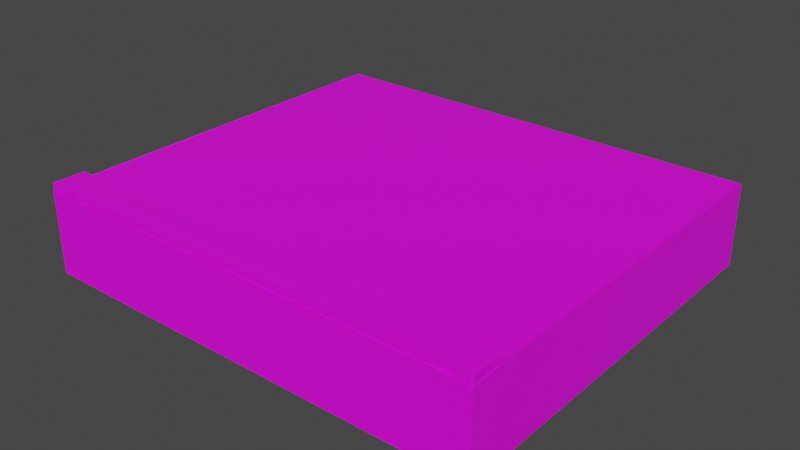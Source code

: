 # Source: RoadRightSide.blend  (saved by Blender 3.4.6; exported with 4.5.12 LTS)
import bpy
from mathutils import Matrix  # noqa: F401  (used for matrix-valued properties, if any)

bpy.ops.wm.read_factory_settings(use_empty=True)
scene = bpy.context.scene
scene.name = 'Scene'

# ---- collections
col_collection = bpy.data.collections.new('Collection'); scene.collection.children.link(col_collection)

# ---- images (referenced by path relative to the original .blend; pixels are not part of the script)
import os
ASSET_DIR = os.environ.get("B2B_ASSET_DIR", "")  # directory of the original .blend (textures are referenced by path, not embedded)
HERE = os.path.dirname(os.path.abspath(__file__))  # packed textures are extracted next to this script under _unpacked/

def load_image(name, relpath, width, height, colorspace="sRGB"):
    """Load a texture the original file referenced (path relative to the .blend, or extracted next to this script)."""
    p = next((c for c in (os.path.join(HERE, relpath), os.path.join(ASSET_DIR, relpath)) if relpath and os.path.exists(c)), "")
    if p:
        img = bpy.data.images.load(p, check_existing=True)
        img.name = name
    else:  # same state as the original file: an image datablock whose file is absent (Cycles renders it pink)
        img = bpy.data.images.new(name, width, height)
        img.source = "FILE"
        img.filepath = "//" + (relpath or name)
    img.colorspace_settings.name = colorspace
    return img
img_road003_2k_color_png = load_image('Road003_2K_Color.png', 'Road003_2K_Color.png', 1024, 1024, 'sRGB')

# ---- materials (node trees are filled in below, after node groups)
mat_material = bpy.data.materials.new('Material')
mat_material.use_transparent_shadow = False

# ---- material node trees
mat_material.use_nodes = True; mat_material.node_tree.nodes.clear()
_N = mat_material.node_tree.nodes; _L = mat_material.node_tree.links
n0 = _N.new('ShaderNodeBsdfPrincipled'); n0.name = 'Principled BSDF'; n0.location = (10, 300)
n0.distribution = 'GGX'
n0.subsurface_method = 'RANDOM_WALK_SKIN'
n0.inputs[3].default_value = 1.45
n0.inputs[27].default_value = (0.0, 0.0, 0.0, 1.0)
n0.inputs[28].default_value = 1.0
n1 = _N.new('ShaderNodeOutputMaterial'); n1.name = 'Material Output'; n1.location = (300, 300)
n2 = _N.new('ShaderNodeTexImage'); n2.name = 'Image Texture'; n2.location = (-280, 275)
n2.image = img_road003_2k_color_png
_L.new(n0.outputs[0], n1.inputs[0])
_L.new(n2.outputs[0], n0.inputs[0])
n1.is_active_output = True

# ---- world
world_world = bpy.data.worlds.new('World'); scene.world = world_world
world_world.use_nodes = True; world_world.node_tree.nodes.clear()
_N = world_world.node_tree.nodes; _L = world_world.node_tree.links
n0 = _N.new('ShaderNodeOutputWorld'); n0.name = 'World Output'; n0.location = (300, 300)
n1 = _N.new('ShaderNodeBackground'); n1.name = 'Background'; n1.location = (10, 300)
n1.inputs[0].default_value = (0.05088, 0.05088, 0.05088, 1.0)
_L.new(n1.outputs[0], n0.inputs[0])
n0.is_active_output = True
world_world.color = (0.05088, 0.05088, 0.05088)
world_world.use_sun_shadow = False
world_world.sun_shadow_jitter_overblur = 0.0

# ---- meshes
me_cube = bpy.data.meshes.new('Cube')
me_cube.from_pydata([(1.945, 1.704, 0.3499), (1.945, 1.704, -0.3499), (1.945, -1.704, 0.3499), (1.945, -1.704, -0.3499), (-1.945, 1.704, 0.3499), (-1.945, 1.704, -0.3499), (-1.945, -1.704, 0.3499), (-1.945, -1.704, -0.3499), (-1.945, -1.698, -0.3499), (1.937, -1.605, 0.3496), (-1.937, -1.605, 0.3458), (1.945, -1.698, -0.3499), (1.556, 1.704, -0.3499), (1.696, -1.696, 0.3495), (1.556, -1.704, -0.3499), (1.556, -1.698, -0.3499), (1.923, -1.704, -0.3499), (1.923, 1.704, -0.3499), (1.784, -1.696, 0.3495), (1.923, -1.698, -0.3499), (-1.937, -1.494, 0.3458), (1.945, -1.401, -0.3499), (-1.945, -1.401, -0.3499), (1.937, -1.494, 0.3496), (1.556, -1.384, 0.3543), (1.556, -1.401, -0.3499), (1.923, -1.384, 0.3543), (1.923, -1.401, -0.3499), (1.945, 1.401, -0.3499), (-1.945, 1.401, -0.3499), (1.556, 1.401, -0.3499), (1.923, 1.401, -0.3499), (1.945, 1.694, -0.3499), (-1.945, 1.694, -0.3499), (1.556, 1.694, -0.3499), (1.923, 1.694, -0.3499), (-1.64, 1.704, -0.3499), (-1.74, -1.696, 0.3468), (-1.64, -1.698, -0.3499), (-1.64, -1.704, -0.3499), (-1.64, -1.401, -0.3499), (-1.74, -1.387, 0.3557), (-1.64, 1.401, -0.3499), (-1.64, 1.694, -0.3499), (-1.934, 1.704, -0.3499), (-1.834, -1.696, 0.3468), (-1.934, -1.698, -0.3499), (-1.934, -1.401, -0.3499), (-1.934, 1.401, -0.3499), (-1.934, 1.694, -0.3499), (-1.934, -1.704, -0.3499), (-1.934, -1.698, 0.3499), (-1.934, -1.384, 0.3543), (1.945, -1.386, 0.3567), (1.945, -1.698, 0.3526), (1.923, -1.698, 0.3499), (1.923, -1.704, 0.3527), (1.556, -1.704, 0.3527), (-1.64, -1.698, 0.3499), (1.556, -1.698, 0.3499), (1.556, 1.704, 0.3499), (1.923, 1.704, 0.3499), (-1.945, -1.698, 0.3564), (-1.945, -1.388, 0.36), (1.696, -1.387, 0.3557), (1.784, -1.387, 0.3557), (-1.64, -1.384, 0.3543), (1.945, 1.694, 0.3499), (1.945, 1.41, 0.3499), (-1.945, 1.41, 0.3499), (-1.945, 1.694, 0.3499), (-1.934, 1.704, 0.3499), (-1.64, 1.704, 0.3499), (-1.64, -1.704, 0.3554), (-1.934, -1.704, 0.3554), (-1.834, -1.387, 0.3557), (1.923, -1.698, 0.416), (1.945, -1.698, 0.416), (-1.64, -1.698, 0.416), (1.556, -1.698, 0.416), (1.696, -1.418, 0.414), (1.696, -1.605, 0.4185), (1.556, -1.704, 0.416), (1.784, -1.605, 0.4185), (1.923, -1.704, 0.416), (1.784, -1.418, 0.414), (1.923, -1.416, 0.4126), (1.945, -1.416, 0.4126), (-1.64, -1.416, 0.4126), (1.556, -1.416, 0.4126), (-1.834, -1.605, 0.4185), (-1.74, -1.605, 0.4185), (-1.834, -1.418, 0.414), (-1.74, -1.418, 0.414), (-1.64, -1.704, 0.416), (-1.945, -1.698, 0.416), (-1.934, -1.698, 0.416), (-1.945, -1.416, 0.4126), (-1.934, -1.416, 0.4126), (-1.934, -1.704, 0.416), (1.937, -1.494, 0.4185), (1.937, -1.605, 0.4185), (1.784, -1.696, 0.4185), (1.696, -1.696, 0.4185), (-1.937, -1.605, 0.4185), (-1.937, -1.494, 0.4185), (-1.74, -1.696, 0.4185), (-1.834, -1.696, 0.4185)], [], [(51, 62, 6, 74), (50, 74, 6, 7), (33, 70, 4, 5), (19, 11, 3, 16), (11, 54, 2, 3), (17, 61, 0, 1), (21, 53, 54, 11), (27, 21, 11, 19), (7, 6, 62, 8), (45, 37, 106, 107), (24, 66, 88, 89), (40, 25, 15, 38), (36, 72, 60, 12), (38, 15, 14, 39), (16, 56, 57, 14), (57, 13, 103, 82), (54, 55, 56, 2), (3, 2, 56, 16), (65, 64, 80, 85), (25, 27, 19, 15), (12, 60, 61, 17), (15, 19, 16, 14), (30, 31, 27, 25), (42, 30, 25, 40), (31, 28, 21, 27), (28, 68, 53, 21), (8, 62, 63, 22), (32, 67, 68, 28), (35, 32, 28, 31), (43, 34, 30, 42), (34, 35, 31, 30), (22, 63, 69, 29), (12, 17, 35, 34), (36, 12, 34, 43), (17, 1, 32, 35), (1, 0, 67, 32), (29, 69, 70, 33), (44, 36, 43, 49), (49, 43, 42, 48), (4, 70, 69, 63, 52, 75, 41, 66, 24, 64, 65, 26, 53, 68, 67, 0, 61, 60, 72, 71), (48, 42, 40, 47), (46, 38, 39, 50), (44, 71, 72, 36), (47, 40, 38, 46), (18, 56, 84, 102), (14, 57, 73, 39), (59, 58, 73, 57), (22, 47, 46, 8), (5, 4, 71, 44), (8, 46, 50, 7), (29, 48, 47, 22), (33, 49, 48, 29), (5, 44, 49, 33), (75, 52, 98, 92), (39, 73, 74, 50), (20, 10, 104, 105), (23, 9, 54, 53), (53, 26, 86, 87), (18, 13, 57, 56), (66, 41, 93, 88), (54, 9, 101, 77), (26, 65, 85, 86), (10, 20, 63, 62), (58, 59, 79, 78), (74, 45, 107, 99), (56, 55, 76, 84), (37, 45, 74, 73), (23, 53, 87, 100), (37, 73, 94, 106), (64, 24, 89, 80), (92, 105, 104, 90), (85, 80, 81, 83), (83, 81, 103, 102), (100, 85, 83, 101), (80, 93, 91, 81), (93, 92, 90, 91), (91, 90, 107, 106), (101, 83, 76, 77), (81, 91, 78, 79), (103, 81, 79, 82), (83, 102, 84, 76), (85, 100, 87, 86), (93, 80, 89, 88), (91, 106, 94, 78), (90, 104, 95, 96), (105, 92, 98, 97), (107, 90, 96, 99), (62, 51, 96, 95), (59, 57, 82, 79), (52, 63, 97, 98), (51, 74, 99, 96), (41, 75, 92, 93), (55, 54, 77, 76), (9, 23, 100, 101), (10, 62, 95, 104), (63, 20, 105, 97), (73, 58, 78, 94), (13, 18, 102, 103)])
_uv = me_cube.uv_layers.new(name='UVMap')
_uv.uv.foreach_set('vector', [0.3261, 0.5014, 0.3261, 0.5, 0.3268, 0.5, 0.3268, 0.5014, 0.6824, 0.4986, 0.7731, 0.4986, 0.7724, 0.5, 0.6824, 0.5, 0.08543, 0.9367, 0.1754, 0.9367, 0.1754, 0.938, 0.08543, 0.938, 0.0007485, 0.4972, 0.0007485, 0.5, 0.0, 0.5, 0.0, 0.4972, 0.2674, 0.5007, 0.1772, 0.5008, 0.1775, 0.5, 0.2674, 0.5, 0.0, 0.9972, 0.08543, 0.9972, 0.08543, 1.0, 0.0, 1.0, 0.2674, 0.539, 0.1767, 0.5409, 0.1772, 0.5008, 0.2674, 0.5007, 0.03896, 0.4972, 0.03896, 0.5, 0.0007485, 0.5, 0.0007485, 0.4972, 0.08543, 0.5, 0.1754, 0.5, 0.1762, 0.5007, 0.08543, 0.5007, 0.3177, 0.429, 0.3177, 0.4169, 0.3269, 0.4169, 0.3269, 0.429, 0.9627, 0.45, 0.9627, 0.03924, 0.971, 0.03924, 0.971, 0.45, 0.1446, 0.1721, 0.1446, 0.5829, 0.1121, 0.5829, 0.1121, 0.1721, 0.1304, 0.5392, 0.2158, 0.5392, 0.2158, 0.95, 0.1304, 0.95, 0.0007485, 0.03924, 0.0007485, 0.45, 0.0, 0.45, 0.0, 0.03924, 0.7563, 0.002804, 0.8466, 0.002804, 0.8466, 0.04996, 0.7563, 0.04996, 0.2911, 0.4512, 0.2907, 0.4333, 0.2995, 0.4333, 0.2992, 0.4512, 0.3261, 0.5, 0.3261, 0.5028, 0.3253, 0.5028, 0.3253, 0.5, 0.7267, 0.0, 0.8167, 0.0, 0.817, 0.002804, 0.7267, 0.002804, 0.9629, 0.4793, 0.9629, 0.468, 0.9713, 0.468, 0.9713, 0.4793, 0.1446, 0.5829, 0.1446, 0.6301, 0.1121, 0.6301, 0.1121, 0.5829, 0.1304, 0.95, 0.2158, 0.95, 0.2158, 0.9972, 0.1304, 0.9972, 0.0007485, 0.45, 0.0007485, 0.4972, 0.0, 0.4972, 0.0, 0.45, 0.4501, 0.5829, 0.4501, 0.6301, 0.1446, 0.6301, 0.1446, 0.5829, 0.4501, 0.1721, 0.4501, 0.5829, 0.1446, 0.5829, 0.1446, 0.1721, 0.3991, 0.4972, 0.3991, 0.5, 0.03896, 0.5, 0.03896, 0.4972, 0.2674, 0.8991, 0.1775, 0.9002, 0.1767, 0.5409, 0.2674, 0.539, -0.06714, 0.5007, 0.02364, 0.5007, 0.0241, 0.5407, -0.06714, 0.539, 0.2674, 0.9367, 0.1775, 0.9367, 0.1775, 0.9002, 0.2674, 0.8991, 0.4367, 0.4972, 0.4367, 0.5, 0.3991, 0.5, 0.3991, 0.4972, 0.4367, 0.03924, 0.4367, 0.45, 0.3991, 0.45, 0.3991, 0.03924, 0.4367, 0.45, 0.4367, 0.4972, 0.3991, 0.4972, 0.3991, 0.45, 0.08543, 0.539, 0.1767, 0.5407, 0.1754, 0.9002, 0.08543, 0.8991, 0.438, 0.45, 0.438, 0.4972, 0.4367, 0.4972, 0.4367, 0.45, 0.438, 0.03924, 0.438, 0.45, 0.4367, 0.45, 0.4367, 0.03924, 0.438, 0.4972, 0.438, 0.5, 0.4367, 0.5, 0.4367, 0.4972, 0.2674, 0.938, 0.1775, 0.938, 0.1775, 0.9367, 0.2674, 0.9367, 0.08543, 0.8991, 0.1754, 0.9002, 0.1754, 0.9367, 0.08543, 0.9367, 0.438, 0.001373, 0.438, 0.03924, 0.4367, 0.03924, 0.4367, 0.001373, 0.4367, 0.001373, 0.4367, 0.03924, 0.3991, 0.03924, 0.3991, 0.001373, 0.4634, 0.4999, 0.4621, 0.4999, 0.4257, 0.4999, 0.06642, 0.5002, 0.06685, 0.4989, 0.06653, 0.486, 0.06653, 0.4739, 0.06685, 0.461, 0.06685, 0.05032, 0.06653, 0.03239, 0.06653, 0.02109, 0.06685, 0.003177, 0.06667, 0.0003676, 0.4257, 3.684e-05, 0.4621, 1.311e-06, 0.4634, 0.0, 0.4634, 0.002803, 0.4634, 0.04994, 0.4634, 0.4607, 0.4634, 0.4985, 0.4501, 0.1343, 0.4501, 0.1721, 0.1446, 0.1721, 0.1446, 0.1343, 0.0007485, 0.001373, 0.0007485, 0.03924, 0.0, 0.03924, 0.0, 0.001373, 0.1304, 0.5014, 0.2158, 0.5014, 0.2158, 0.5392, 0.1304, 0.5392, 0.1446, 0.1343, 0.1446, 0.1721, 0.1121, 0.1721, 0.1121, 0.1343, 0.2907, 0.422, 0.2911, 0.404, 0.2992, 0.404, 0.2995, 0.422, 0.7267, 0.04996, 0.817, 0.04996, 0.8174, 0.4608, 0.7267, 0.4608, 0.3122, 0.9107, 0.3122, 0.5, 0.3129, 0.5, 0.3129, 0.9107, 0.03896, 0.0, 0.03896, 0.001373, 0.0007485, 0.001373, 0.0007485, 0.0, 0.0, 0.5, 0.08543, 0.5, 0.08543, 0.5014, 0.0, 0.5014, 0.0007485, 0.0, 0.0007485, 0.001373, 0.0, 0.001373, 0.0, 0.0, 0.3991, 0.0, 0.3991, 0.001373, 0.03896, 0.001373, 0.03896, 0.0, 0.4367, 0.0, 0.4367, 0.001373, 0.3991, 0.001373, 0.3991, 0.0, 0.438, 0.0, 0.438, 0.001373, 0.4367, 0.001373, 0.4367, 0.0, 0.9629, 0.01428, 0.9627, 0.001373, 0.971, 0.001373, 0.9713, 0.01428, 0.7267, 0.4608, 0.8174, 0.4608, 0.8174, 0.4986, 0.7267, 0.4986, 0.2848, 0.5263, 0.2848, 0.5119, 0.2941, 0.5119, 0.2941, 0.5263, 0.3171, 0.5263, 0.3171, 0.5119, 0.3181, 0.5, 0.3181, 0.5401, 0.963, 0.5, 0.9627, 0.4972, 0.971, 0.4972, 0.971, 0.5, 0.316, 0.5292, 0.316, 0.5179, 0.3171, 0.5, 0.3171, 0.5471, 0.9627, 0.03924, 0.9629, 0.02633, 0.9713, 0.02633, 0.971, 0.03924, 0.2944, 0.5401, 0.2941, 0.5282, 0.3029, 0.5282, 0.3026, 0.5401, 0.9627, 0.4972, 0.9629, 0.4793, 0.9713, 0.4793, 0.971, 0.4972, 0.3131, 0.528, 0.3129, 0.5137, 0.3147, 0.5, 0.3147, 0.5399, 0.2907, 0.404, 0.2907, 0.8148, 0.2821, 0.8148, 0.2821, 0.404, 0.3188, 0.4419, 0.3177, 0.429, 0.3269, 0.429, 0.3266, 0.4419, 0.3245, 0.5004, 0.3253, 0.5, 0.3253, 0.5085, 0.3245, 0.5085, 0.3147, 0.525, 0.3147, 0.5129, 0.316, 0.5, 0.316, 0.5379, 0.2941, 0.5139, 0.295, 0.5, 0.3021, 0.5039, 0.3029, 0.5139, 0.3177, 0.4169, 0.3188, 0.404, 0.3266, 0.404, 0.3269, 0.4169, 0.9629, 0.468, 0.9627, 0.45, 0.971, 0.45, 0.9713, 0.468, 0.9623, 0.4856, 0.9526, 0.4988, 0.9383, 0.4989, 0.9383, 0.4856, 0.9623, 0.02072, 0.9623, 0.03202, 0.9383, 0.03203, 0.9383, 0.02073, 0.8743, 0.08471, 0.8743, 0.09601, 0.8627, 0.09602, 0.8627, 0.08472, 0.9526, 0.001026, 0.9623, 0.02072, 0.9383, 0.02073, 0.9383, 0.00104, 0.9623, 0.03202, 0.9623, 0.4736, 0.9383, 0.4736, 0.9383, 0.03203, 0.9623, 0.4736, 0.9623, 0.4856, 0.9383, 0.4856, 0.9383, 0.4736, 0.8743, 0.5375, 0.8743, 0.5496, 0.8627, 0.5496, 0.8627, 0.5376, 0.8743, 0.06502, 0.8743, 0.08471, 0.8624, 0.06681, 0.8624, 0.06401, 0.8743, 0.09601, 0.8743, 0.5375, 0.8624, 0.5247, 0.8624, 0.114, 0.8627, 0.09602, 0.8743, 0.09601, 0.8624, 0.114, 0.8617, 0.114, 0.8743, 0.08471, 0.8627, 0.08472, 0.8617, 0.06681, 0.8624, 0.06681, 0.9623, 0.02072, 0.9526, 0.001026, 0.9627, 0.0, 0.9627, 0.002803, 0.9623, 0.4736, 0.9623, 0.03202, 0.9627, 0.04994, 0.9627, 0.4607, 0.8743, 0.5375, 0.8627, 0.5376, 0.8617, 0.5247, 0.8624, 0.5247, 0.8743, 0.5496, 0.8743, 0.5628, 0.8624, 0.5639, 0.8624, 0.5625, 0.9526, 0.4988, 0.9623, 0.4856, 0.9627, 0.4985, 0.9627, 0.4999, 0.8627, 0.5496, 0.8743, 0.5496, 0.8624, 0.5625, 0.8617, 0.5625, 0.3209, 0.5008, 0.3223, 0.5, 0.3223, 0.5085, 0.3209, 0.5085, 0.3223, 0.5, 0.3231, 0.5004, 0.3231, 0.5085, 0.3223, 0.5085, 0.9627, 0.001373, 0.9635, 0.0, 0.971, 0.0, 0.971, 0.001373, 0.3231, 0.5, 0.3238, 0.5007, 0.3238, 0.5085, 0.3231, 0.5085, 0.9629, 0.02633, 0.9629, 0.01428, 0.9713, 0.01428, 0.9713, 0.02633, 0.3181, 0.5, 0.3209, 0.5003, 0.3209, 0.5085, 0.3181, 0.5085, 0.2941, 0.5282, 0.2941, 0.5139, 0.3029, 0.5139, 0.3029, 0.5282, 0.2848, 0.5119, 0.2861, 0.5, 0.2938, 0.5, 0.2941, 0.5119, 0.2866, 0.5399, 0.2848, 0.5263, 0.2941, 0.5263, 0.2933, 0.5363, 0.3238, 0.5007, 0.3245, 0.5, 0.3245, 0.5085, 0.3238, 0.5085, 0.2907, 0.4333, 0.2907, 0.422, 0.2995, 0.422, 0.2995, 0.4333])
me_cube.materials.append(mat_material)
me_cube.use_mirror_vertex_groups = False
me_cube.update()

# ---- objects
ob_cube = bpy.data.objects.new('Cube', me_cube)

# ---- transforms, parenting, visibility, modifiers, constraints
ob_cube.location = (0.0, 0.0, 0.0)
ob_cube.lock_rotations_4d = False
ob_cube.empty_display_type = 'ARROWS'
ob_cube.lineart.crease_threshold = 0.0

# ---- collection membership
col_collection.objects.link(ob_cube)

# ---- scene / render settings (as saved in the file)
scene.frame_start = 1; scene.frame_end = 250; scene.frame_set(1)
scene.render.engine = 'BLENDER_EEVEE_NEXT'
scene.cycles.sampling_pattern = 'TABULATED_SOBOL'
scene.cycles.use_light_tree = False
scene.view_settings.view_transform = 'Filmic'
bpy.context.view_layer.update()

# ---- added for rendering (the .blend has no active camera and no usable light): camera, sun
cam_auto = bpy.data.cameras.new('AutoCamera')
cam_auto.lens = 50.0
cam_auto.sensor_width = 36.0
cam_auto.clip_end = 1000.0
ob_auto_camera = bpy.data.objects.new('AutoCamera', cam_auto)
scene.collection.objects.link(ob_auto_camera)
ob_auto_camera.location = (4.83726, -5.80471, 3.90409)
ob_auto_camera.rotation_euler = (1.09748, -7.21219e-08, 0.694738)
scene.camera = ob_auto_camera
light_auto_sun = bpy.data.lights.new('AutoSun', 'SUN')
light_auto_sun.energy = 3.0
light_auto_sun.angle = 0.0523599
ob_auto_sun = bpy.data.objects.new('AutoSun', light_auto_sun)
scene.collection.objects.link(ob_auto_sun)
ob_auto_sun.rotation_euler = (0.872665, 0.174533, 0.523599)
bpy.context.view_layer.update()
